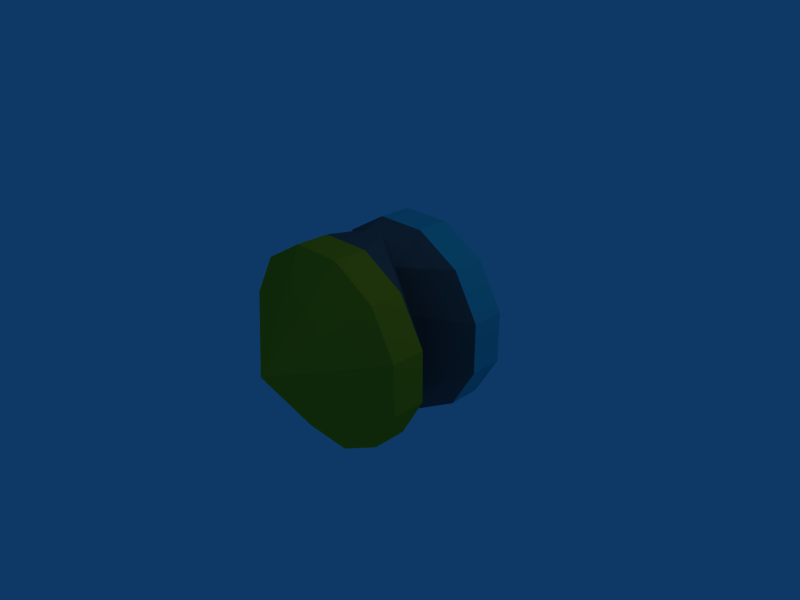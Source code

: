# Source: GravityLift.blend  (saved by Blender 2.43.0; exported with 4.5.12 LTS)
import bpy
from mathutils import Matrix  # noqa: F401  (used for matrix-valued properties, if any)

bpy.ops.wm.read_factory_settings(use_empty=True)
scene = bpy.context.scene
scene.name = 'Scene'

# ---- collections
col_collection_1 = bpy.data.collections.new('Collection 1'); scene.collection.children.link(col_collection_1)

# ---- materials (node trees are filled in below, after node groups)
mat_topcone = bpy.data.materials.new('TopCone')
mat_topcone.alpha_threshold = 0.0
mat_topcone.diffuse_color = (0.1822, 0.7716, 0.7721, 1.0)
mat_topcone.roughness = 0.5
mat_topcone.line_color = (0.0, 0.0, 0.0, 1.0)
mat_tube = bpy.data.materials.new('Tube')
mat_tube.alpha_threshold = 0.0
mat_tube.diffuse_color = (0.3741, 0.3741, 0.3741, 1.0)
mat_tube.roughness = 0.5
mat_tube.line_color = (0.0, 0.0, 0.0, 1.0)
mat_bottomcone = bpy.data.materials.new('BottomCone')
mat_bottomcone.alpha_threshold = 0.0
mat_bottomcone.diffuse_color = (0.9645, 0.6966, 0.09325, 1.0)
mat_bottomcone.roughness = 0.5
mat_bottomcone.line_color = (0.0, 0.0, 0.0, 1.0)

# ---- material node trees

# ---- world
world_world = bpy.data.worlds.new('World'); scene.world = world_world
world_world.color = (0.05656, 0.2208, 0.4)
world_world.use_sun_shadow = False
world_world.sun_shadow_jitter_overblur = 0.0
world_world.cycles.sampling_method = 'MANUAL'
world_world.cycles.sample_map_resolution = 256

# ---- cameras
cam_camera = bpy.data.cameras.new('Camera')
cam_camera.passepartout_alpha = 0.2
cam_camera.clip_end = 100.0
cam_camera.lens = 35.0
cam_camera.ortho_scale = 7.314
cam_camera.show_passepartout = False
cam_camera.show_safe_areas = True
cam_camera.dof.focus_distance = 0.0
cam_camera.dof.aperture_fstop = 128.0

# ---- lights
light_spot = bpy.data.lights.new('Spot', 'POINT')
light_spot.transmission_factor = 0.0
light_spot.cutoff_distance = 30.0
light_spot.energy = 100.0
light_spot.shadow_buffer_clip_start = 1.001
light_spot.shadow_soft_size = 1.0
light_spot.shadow_maximum_resolution = 0.006
light_spot.use_absolute_resolution = True
light_spot.cycles.use_multiple_importance_sampling = False

# ---- meshes
me_gravitylift = bpy.data.meshes.new('GravityLift')
me_gravitylift.from_pydata([(-1.061, -1.0, 1.061), (-1.449, -1.0, 0.3882), (-1.449, -1.0, -0.3882), (-1.061, -1.0, -1.061), (-0.3882, -1.0, -1.449), (0.3882, -1.0, -1.449), (1.061, -1.0, -1.061), (1.449, -1.0, -0.3882), (1.449, -1.0, 0.3882), (1.061, -1.0, 1.061), (0.3882, -1.0, 1.449), (-0.3882, -1.0, 1.449), (-1.061, 1.0, 1.061), (-1.449, 1.0, 0.3882), (-1.449, 1.0, -0.3882), (-1.061, 1.0, -1.061), (-0.3882, 1.0, -1.449), (0.3882, 1.0, -1.449), (1.061, 1.0, -1.061), (1.449, 1.0, -0.3882), (1.449, 1.0, 0.3882), (1.061, 1.0, 1.061), (0.3882, 1.0, 1.449), (-0.3882, 1.0, 1.449), (2.623e-07, -2.0, -2.265e-07), (-2.623e-07, 2.0, 2.265e-07), (-1.449, 0.5, 0.3882), (-1.061, 0.5, 1.061), (-1.449, 0.5, -0.3882), (-1.061, 0.5, -1.061), (-0.3882, 0.5, -1.449), (0.3882, 0.5, -1.449), (1.061, 0.5, -1.061), (1.449, 0.5, -0.3882), (1.449, 0.5, 0.3882), (1.061, 0.5, 1.061), (0.3882, 0.5, 1.449), (-0.3882, 0.5, 1.449), (-1.449, -0.5, 0.3882), (-1.061, -0.5, 1.061), (-1.449, -0.5, -0.3882), (-1.061, -0.5, -1.061), (-0.3882, -0.5, -1.449), (0.3882, -0.5, -1.449), (1.061, -0.5, -1.061), (1.449, -0.5, -0.3882), (1.449, -0.5, 0.3882), (1.061, -0.5, 1.061), (0.3882, -0.5, 1.449), (-0.3882, -0.5, 1.449), (-0.5559, 2.98e-08, 0.3882), (-0.4069, 2.98e-08, 1.061), (-0.5559, 0.0, -0.3882), (-0.4069, 5.96e-08, -1.061), (-0.1489, 1.043e-07, -1.449), (0.1489, 8.941e-08, -1.449), (0.4069, 2.98e-08, -1.061), (0.5559, 2.98e-08, -0.3882), (0.5559, 8.941e-08, 0.3882), (0.4069, -2.98e-08, 1.061), (0.1489, 1.49e-08, 1.449), (-0.1489, -5.96e-08, 1.449)], [], [(24, 0, 1), (25, 13, 12), (24, 1, 2), (25, 14, 13), (24, 2, 3), (25, 15, 14), (24, 3, 4), (25, 16, 15), (24, 4, 5), (25, 17, 16), (24, 5, 6), (25, 18, 17), (24, 6, 7), (25, 19, 18), (24, 7, 8), (25, 20, 19), (24, 8, 9), (25, 21, 20), (24, 9, 10), (25, 22, 21), (24, 10, 11), (25, 23, 22), (11, 0, 24), (25, 12, 23), (27, 12, 13, 26), (26, 13, 14, 28), (28, 14, 15, 29), (29, 15, 16, 30), (30, 16, 17, 31), (31, 17, 18, 32), (32, 18, 19, 33), (33, 19, 20, 34), (34, 20, 21, 35), (35, 21, 22, 36), (36, 22, 23, 37), (12, 27, 37, 23), (0, 39, 38, 1), (1, 38, 40, 2), (2, 40, 41, 3), (3, 41, 42, 4), (4, 42, 43, 5), (5, 43, 44, 6), (6, 44, 45, 7), (7, 45, 46, 8), (8, 46, 47, 9), (9, 47, 48, 10), (10, 48, 49, 11), (39, 0, 11, 49), (39, 51, 50, 38), (51, 27, 26, 50), (38, 50, 52, 40), (50, 26, 28, 52), (40, 52, 53, 41), (52, 28, 29, 53), (41, 53, 54, 42), (53, 29, 30, 54), (42, 54, 55, 43), (54, 30, 31, 55), (43, 55, 56, 44), (55, 31, 32, 56), (44, 56, 57, 45), (56, 32, 33, 57), (45, 57, 58, 46), (57, 33, 34, 58), (46, 58, 59, 47), (58, 34, 35, 59), (47, 59, 60, 48), (59, 35, 36, 60), (48, 60, 61, 49), (60, 36, 37, 61), (27, 51, 61, 37), (51, 39, 49, 61)])
me_gravitylift.polygons.foreach_set('material_index', [2, 0, 2, 0, 2, 0, 2, 0, 2, 0, 2, 0, 2, 0, 2, 0, 2, 0, 2, 0, 2, 0, 2, 0, 0, 0, 0, 0, 0, 0, 0, 0, 0, 0, 0, 0, 2, 2, 2, 2, 2, 2, 2, 2, 2, 2, 2, 2, 1, 1, 1, 1, 1, 1, 1, 1, 1, 1, 1, 1, 1, 1, 1, 1, 1, 1, 1, 1, 1, 1, 1, 1])
me_gravitylift.materials.append(mat_topcone)
me_gravitylift.materials.append(mat_tube)
me_gravitylift.materials.append(mat_bottomcone)
me_gravitylift.use_remesh_preserve_volume = False
me_gravitylift.use_remesh_preserve_attributes = False
me_gravitylift.use_mirror_vertex_groups = False
me_gravitylift.update()

# ---- objects
ob_gravitylift = bpy.data.objects.new('GravityLift', me_gravitylift)
ob_lamp = bpy.data.objects.new('Lamp', light_spot)
ob_camera = bpy.data.objects.new('Camera', cam_camera)

# ---- transforms, parenting, visibility, modifiers, constraints
ob_gravitylift.location = (0.0, 0.0, 0.0)
ob_gravitylift.lock_rotations_4d = False
ob_gravitylift.empty_display_type = 'ARROWS'
ob_gravitylift.color = (0.0, 0.0, 0.0, 1.0)
ob_gravitylift.lineart.crease_threshold = 0.0
ob_lamp.location = (4.076, 1.005, 5.904)
ob_lamp.rotation_euler = (0.6503, 0.05522, 1.866)
ob_lamp.lock_rotations_4d = False
ob_lamp.empty_display_type = 'ARROWS'
ob_lamp.color = (0.0, 0.0, 0.0, 0.0)
ob_lamp.lineart.crease_threshold = 0.0
ob_camera.location = (7.481, -6.508, 5.344)
ob_camera.rotation_euler = (1.109, 0.01082, 0.8149)
ob_camera.lock_rotations_4d = False
ob_camera.empty_display_type = 'ARROWS'
ob_camera.color = (0.0, 0.0, 0.0, 0.0)
ob_camera.display_type = 'WIRE'
ob_camera.lineart.crease_threshold = 0.0

# ---- collection membership
col_collection_1.objects.link(ob_gravitylift)
col_collection_1.objects.link(ob_lamp)
col_collection_1.objects.link(ob_camera)

# ---- scene / render settings (as saved in the file)
scene.camera = ob_camera
scene.frame_start = 1; scene.frame_end = 250; scene.frame_set(1)
scene.render.engine = 'BLENDER_EEVEE_NEXT'
scene.render.image_settings.file_format = 'JPEG'
scene.render.image_settings.color_mode = 'RGB'
scene.render.image_settings.compression = 90
scene.render.resolution_x = 800
scene.render.resolution_y = 600
scene.render.pixel_aspect_x = 100.0
scene.render.pixel_aspect_y = 100.0
scene.render.fps = 25
scene.render.dither_intensity = 0.0
scene.render.use_compositing = False
scene.render.use_sequencer = False
scene.render.bake_margin = 2
scene.render.bake_bias = 0.0
scene.render.use_stamp_time = False
scene.render.use_stamp_date = False
scene.render.use_stamp_frame = False
scene.render.use_stamp_camera = False
scene.render.use_stamp_scene = False
scene.render.use_stamp_filename = False
scene.render.use_stamp_render_time = False
scene.render.stamp_font_size = 0
scene.cycles.use_denoising = False
scene.cycles.samples = 10
scene.cycles.sampling_pattern = 'TABULATED_SOBOL'
scene.cycles.light_sampling_threshold = 0.0
scene.cycles.use_adaptive_sampling = False
scene.cycles.use_light_tree = False
scene.cycles.blur_glossy = 0.0
scene.cycles.volume_bounces = 1
scene.cycles.pixel_filter_type = 'GAUSSIAN'
scene.cycles.sample_clamp_indirect = 0.0
scene.view_settings.view_transform = 'Raw'
bpy.context.view_layer.update()
